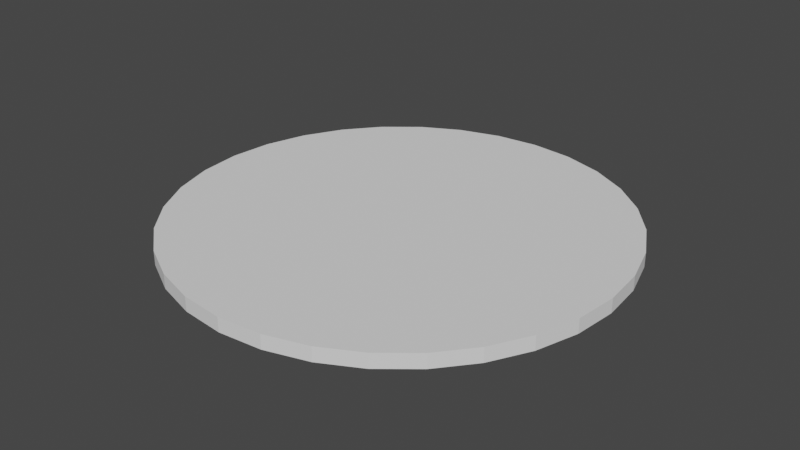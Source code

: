 # Source: plate.blend  (saved by Blender 2.91.10; exported with 4.5.12 LTS)
import bpy
from mathutils import Matrix  # noqa: F401  (used for matrix-valued properties, if any)

bpy.ops.wm.read_factory_settings(use_empty=True)
scene = bpy.context.scene
scene.name = 'Scene'

# ---- collections
col_collection = bpy.data.collections.new('Collection'); scene.collection.children.link(col_collection)

# ---- world
world_world = bpy.data.worlds.new('World'); scene.world = world_world
world_world.use_nodes = True; world_world.node_tree.nodes.clear()
_N = world_world.node_tree.nodes; _L = world_world.node_tree.links
n0 = _N.new('ShaderNodeOutputWorld'); n0.name = 'World Output'; n0.location = (300, 300)
n1 = _N.new('ShaderNodeBackground'); n1.name = 'Background'; n1.location = (10, 300)
n1.inputs[0].default_value = (0.05088, 0.05088, 0.05088, 1.0)
_L.new(n1.outputs[0], n0.inputs[0])
n0.is_active_output = True
world_world.color = (0.05088, 0.05088, 0.05088)
world_world.use_sun_shadow = False
world_world.sun_shadow_jitter_overblur = 0.0

# ---- meshes
me_cylinder = bpy.data.meshes.new('Cylinder')
me_cylinder.from_pydata([(0.0, 1.0, -1.0), (0.0, 1.0, 1.0), (0.1951, 0.9808, -1.0), (0.1951, 0.9808, 1.0), (0.3827, 0.9239, -1.0), (0.3827, 0.9239, 1.0), (0.5556, 0.8315, -1.0), (0.5556, 0.8315, 1.0), (0.7071, 0.7071, -1.0), (0.7071, 0.7071, 1.0), (0.8315, 0.5556, -1.0), (0.8315, 0.5556, 1.0), (0.9239, 0.3827, -1.0), (0.9239, 0.3827, 1.0), (0.9808, 0.1951, -1.0), (0.9808, 0.1951, 1.0), (1.0, 7.55e-08, -1.0), (1.0, 7.55e-08, 1.0), (0.9808, -0.1951, -1.0), (0.9808, -0.1951, 1.0), (0.9239, -0.3827, -1.0), (0.9239, -0.3827, 1.0), (0.8315, -0.5556, -1.0), (0.8315, -0.5556, 1.0), (0.7071, -0.7071, -1.0), (0.7071, -0.7071, 1.0), (0.5556, -0.8315, -1.0), (0.5556, -0.8315, 1.0), (0.3827, -0.9239, -1.0), (0.3827, -0.9239, 1.0), (0.1951, -0.9808, -1.0), (0.1951, -0.9808, 1.0), (-3.258e-07, -1.0, -1.0), (-3.258e-07, -1.0, 1.0), (-0.1951, -0.9808, -1.0), (-0.1951, -0.9808, 1.0), (-0.3827, -0.9239, -1.0), (-0.3827, -0.9239, 1.0), (-0.5556, -0.8315, -1.0), (-0.5556, -0.8315, 1.0), (-0.7071, -0.7071, -1.0), (-0.7071, -0.7071, 1.0), (-0.8315, -0.5556, -1.0), (-0.8315, -0.5556, 1.0), (-0.9239, -0.3827, -1.0), (-0.9239, -0.3827, 1.0), (-0.9808, -0.1951, -1.0), (-0.9808, -0.1951, 1.0), (-1.0, 9.656e-07, -1.0), (-1.0, 9.656e-07, 1.0), (-0.9808, 0.1951, -1.0), (-0.9808, 0.1951, 1.0), (-0.9239, 0.3827, -1.0), (-0.9239, 0.3827, 1.0), (-0.8315, 0.5556, -1.0), (-0.8315, 0.5556, 1.0), (-0.7071, 0.7071, -1.0), (-0.7071, 0.7071, 1.0), (-0.5556, 0.8315, -1.0), (-0.5556, 0.8315, 1.0), (-0.3827, 0.9239, -1.0), (-0.3827, 0.9239, 1.0), (-0.1951, 0.9808, -1.0), (-0.1951, 0.9808, 1.0)], [], [(0, 1, 3, 2), (2, 3, 5, 4), (4, 5, 7, 6), (6, 7, 9, 8), (8, 9, 11, 10), (10, 11, 13, 12), (12, 13, 15, 14), (14, 15, 17, 16), (16, 17, 19, 18), (18, 19, 21, 20), (20, 21, 23, 22), (22, 23, 25, 24), (24, 25, 27, 26), (26, 27, 29, 28), (28, 29, 31, 30), (30, 31, 33, 32), (32, 33, 35, 34), (34, 35, 37, 36), (36, 37, 39, 38), (38, 39, 41, 40), (40, 41, 43, 42), (42, 43, 45, 44), (44, 45, 47, 46), (46, 47, 49, 48), (48, 49, 51, 50), (50, 51, 53, 52), (52, 53, 55, 54), (54, 55, 57, 56), (56, 57, 59, 58), (58, 59, 61, 60), (3, 1, 63, 61, 59, 57, 55, 53, 51, 49, 47, 45, 43, 41, 39, 37, 35, 33, 31, 29, 27, 25, 23, 21, 19, 17, 15, 13, 11, 9, 7, 5), (60, 61, 63, 62), (62, 63, 1, 0), (0, 2, 4, 6, 8, 10, 12, 14, 16, 18, 20, 22, 24, 26, 28, 30, 32, 34, 36, 38, 40, 42, 44, 46, 48, 50, 52, 54, 56, 58, 60, 62)])
_uv = me_cylinder.uv_layers.new(name='UVMap')
_uv.uv.foreach_set('vector', [1.0, 0.5, 1.0, 1.0, 0.9688, 1.0, 0.9688, 0.5, 0.9688, 0.5, 0.9688, 1.0, 0.9375, 1.0, 0.9375, 0.5, 0.9375, 0.5, 0.9375, 1.0, 0.9062, 1.0, 0.9062, 0.5, 0.9062, 0.5, 0.9062, 1.0, 0.875, 1.0, 0.875, 0.5, 0.875, 0.5, 0.875, 1.0, 0.8438, 1.0, 0.8438, 0.5, 0.8438, 0.5, 0.8438, 1.0, 0.8125, 1.0, 0.8125, 0.5, 0.8125, 0.5, 0.8125, 1.0, 0.7812, 1.0, 0.7812, 0.5, 0.7812, 0.5, 0.7812, 1.0, 0.75, 1.0, 0.75, 0.5, 0.75, 0.5, 0.75, 1.0, 0.7188, 1.0, 0.7188, 0.5, 0.7188, 0.5, 0.7188, 1.0, 0.6875, 1.0, 0.6875, 0.5, 0.6875, 0.5, 0.6875, 1.0, 0.6562, 1.0, 0.6562, 0.5, 0.6562, 0.5, 0.6562, 1.0, 0.625, 1.0, 0.625, 0.5, 0.625, 0.5, 0.625, 1.0, 0.5938, 1.0, 0.5938, 0.5, 0.5938, 0.5, 0.5938, 1.0, 0.5625, 1.0, 0.5625, 0.5, 0.5625, 0.5, 0.5625, 1.0, 0.5312, 1.0, 0.5312, 0.5, 0.5312, 0.5, 0.5312, 1.0, 0.5, 1.0, 0.5, 0.5, 0.5, 0.5, 0.5, 1.0, 0.4688, 1.0, 0.4688, 0.5, 0.4688, 0.5, 0.4688, 1.0, 0.4375, 1.0, 0.4375, 0.5, 0.4375, 0.5, 0.4375, 1.0, 0.4062, 1.0, 0.4062, 0.5, 0.4062, 0.5, 0.4062, 1.0, 0.375, 1.0, 0.375, 0.5, 0.375, 0.5, 0.375, 1.0, 0.3438, 1.0, 0.3438, 0.5, 0.3438, 0.5, 0.3438, 1.0, 0.3125, 1.0, 0.3125, 0.5, 0.3125, 0.5, 0.3125, 1.0, 0.2812, 1.0, 0.2812, 0.5, 0.2812, 0.5, 0.2812, 1.0, 0.25, 1.0, 0.25, 0.5, 0.25, 0.5, 0.25, 1.0, 0.2188, 1.0, 0.2188, 0.5, 0.2188, 0.5, 0.2188, 1.0, 0.1875, 1.0, 0.1875, 0.5, 0.1875, 0.5, 0.1875, 1.0, 0.1562, 1.0, 0.1562, 0.5, 0.1562, 0.5, 0.1562, 1.0, 0.125, 1.0, 0.125, 0.5, 0.125, 0.5, 0.125, 1.0, 0.09375, 1.0, 0.09375, 0.5, 0.09375, 0.5, 0.09375, 1.0, 0.0625, 1.0, 0.0625, 0.5, 0.2968, 0.4854, 0.25, 0.49, 0.2032, 0.4854, 0.1582, 0.4717, 0.1167, 0.4496, 0.08029, 0.4197, 0.05045, 0.3833, 0.02827, 0.3418, 0.01461, 0.2968, 0.01, 0.25, 0.01461, 0.2032, 0.02827, 0.1582, 0.05045, 0.1167, 0.08029, 0.08029, 0.1167, 0.05045, 0.1582, 0.02827, 0.2032, 0.01461, 0.25, 0.01, 0.2968, 0.01461, 0.3418, 0.02827, 0.3833, 0.05045, 0.4197, 0.08029, 0.4496, 0.1167, 0.4717, 0.1582, 0.4854, 0.2032, 0.49, 0.25, 0.4854, 0.2968, 0.4717, 0.3418, 0.4496, 0.3833, 0.4197, 0.4197, 0.3833, 0.4496, 0.3418, 0.4717, 0.0625, 0.5, 0.0625, 1.0, 0.03125, 1.0, 0.03125, 0.5, 0.03125, 0.5, 0.03125, 1.0, 0.0, 1.0, 0.0, 0.5, 0.75, 0.49, 0.7968, 0.4854, 0.8418, 0.4717, 0.8833, 0.4496, 0.9197, 0.4197, 0.9496, 0.3833, 0.9717, 0.3418, 0.9854, 0.2968, 0.99, 0.25, 0.9854, 0.2032, 0.9717, 0.1582, 0.9496, 0.1167, 0.9197, 0.08029, 0.8833, 0.05045, 0.8418, 0.02827, 0.7968, 0.01461, 0.75, 0.01, 0.7032, 0.01461, 0.6582, 0.02827, 0.6167, 0.05045, 0.5803, 0.08029, 0.5504, 0.1167, 0.5283, 0.1582, 0.5146, 0.2032, 0.51, 0.25, 0.5146, 0.2968, 0.5283, 0.3418, 0.5504, 0.3833, 0.5803, 0.4197, 0.6167, 0.4496, 0.6582, 0.4717, 0.7032, 0.4854])
me_cylinder.use_remesh_fix_poles = True
me_cylinder.use_remesh_preserve_attributes = False
me_cylinder.use_mirror_vertex_groups = False
me_cylinder.update()

# ---- objects
ob_cylinder = bpy.data.objects.new('Cylinder', me_cylinder)

# ---- transforms, parenting, visibility, modifiers, constraints
ob_cylinder.location = (0.0, 0.0, 0.0)
ob_cylinder.scale = (1.381, 1.381, 0.04454)
ob_cylinder.lineart.crease_threshold = 0.0

# ---- collection membership
col_collection.objects.link(ob_cylinder)

# ---- scene / render settings (as saved in the file)
scene.frame_start = 1; scene.frame_end = 250; scene.frame_set(1)
scene.render.engine = 'BLENDER_EEVEE_NEXT'
scene.cycles.use_denoising = False
scene.cycles.samples = 128
scene.cycles.sampling_pattern = 'TABULATED_SOBOL'
scene.cycles.use_adaptive_sampling = False
scene.cycles.use_light_tree = False
scene.view_settings.view_transform = 'Filmic'
bpy.context.view_layer.update()

# ---- added for rendering (the .blend has no active camera and no usable light): camera, sun
cam_auto = bpy.data.cameras.new('AutoCamera')
cam_auto.lens = 50.0
cam_auto.sensor_width = 36.0
cam_auto.clip_end = 1000.0
ob_auto_camera = bpy.data.objects.new('AutoCamera', cam_auto)
scene.collection.objects.link(ob_auto_camera)
ob_auto_camera.location = (3.61372, -4.33646, 2.89097)
ob_auto_camera.rotation_euler = (1.09748, -7.21219e-08, 0.694738)
scene.camera = ob_auto_camera
light_auto_sun = bpy.data.lights.new('AutoSun', 'SUN')
light_auto_sun.energy = 3.0
light_auto_sun.angle = 0.0523599
ob_auto_sun = bpy.data.objects.new('AutoSun', light_auto_sun)
scene.collection.objects.link(ob_auto_sun)
ob_auto_sun.rotation_euler = (0.872665, 0.174533, 0.523599)
bpy.context.view_layer.update()
